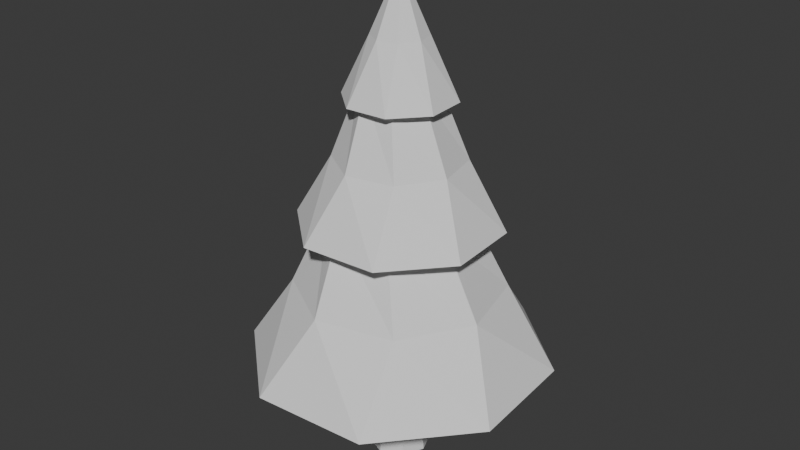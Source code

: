 # Source: 02_pineTreeFinishTwist.blend  (saved by Blender 4.2.66; exported with 4.5.12 LTS)
import bpy
from mathutils import Matrix  # noqa: F401  (used for matrix-valued properties, if any)

bpy.ops.wm.read_factory_settings(use_empty=True)
scene = bpy.context.scene
scene.name = 'Scene'

# ---- collections
col_collection = bpy.data.collections.new('Collection'); scene.collection.children.link(col_collection)

# ---- world
world_world = bpy.data.worlds.new('World'); scene.world = world_world
world_world.use_nodes = True; world_world.node_tree.nodes.clear()
_N = world_world.node_tree.nodes; _L = world_world.node_tree.links
n0 = _N.new('ShaderNodeOutputWorld'); n0.name = 'World Output'; n0.location = (300, 300)
n1 = _N.new('ShaderNodeBackground'); n1.name = 'Background'; n1.location = (10, 300)
n1.inputs[0].default_value = (0.05088, 0.05088, 0.05088, 1.0)
_L.new(n1.outputs[0], n0.inputs[0])
n0.is_active_output = True
world_world.color = (0.05088, 0.05088, 0.05088)
world_world.sun_shadow_jitter_overblur = 0.0

# ---- meshes
me_cylinder = bpy.data.meshes.new('Cylinder')
me_cylinder.from_pydata([(-3.486e-09, 0.2006, 1.0), (2.608e-08, 4.657e-10, 4.001), (0.1419, 0.1419, 1.0), (0.2006, 0.0, 1.0), (0.1419, -0.1419, 1.0), (-3.486e-09, -0.2006, 1.0), (-0.1419, -0.1419, 1.0), (-0.2006, 0.0, 1.0), (-0.1419, 0.1419, 1.0), (0.1231, 0.8346, 1.5), (0.1417, 0.5302, 2.133), (0.08976, 0.506, 2.563), (0.08852, 0.2856, 3.134), (0.03352, 0.2153, 3.501), (0.176, 0.1286, 3.501), (0.2645, 0.1393, 3.134), (0.4213, 0.2943, 2.563), (0.4751, 0.2747, 2.133), (0.6772, 0.5031, 1.5), (0.2153, -0.03352, 3.501), (0.2856, -0.08852, 3.134), (0.506, -0.08976, 2.563), (0.5302, -0.1417, 2.133), (0.8346, -0.1231, 1.5), (0.1286, -0.176, 3.501), (0.1393, -0.2645, 3.134), (0.2943, -0.4213, 2.563), (0.2747, -0.4751, 2.133), (0.5031, -0.6772, 1.5), (-0.03352, -0.2153, 3.501), (-0.08852, -0.2856, 3.134), (-0.08976, -0.506, 2.563), (-0.1417, -0.5302, 2.133), (-0.1231, -0.8346, 1.5), (-0.176, -0.1286, 3.501), (-0.2645, -0.1393, 3.134), (-0.4213, -0.2943, 2.563), (-0.4751, -0.2747, 2.133), (-0.6772, -0.5031, 1.5), (-0.2153, 0.03352, 3.501), (-0.2856, 0.08852, 3.134), (-0.506, 0.08976, 2.563), (-0.5302, 0.1417, 2.133), (-0.8346, 0.1231, 1.5), (-0.1286, 0.176, 3.501), (-0.1393, 0.2645, 3.134), (-0.2943, 0.4213, 2.563), (-0.2747, 0.4751, 2.133), (-0.5031, 0.6772, 1.5), (0.1416, 0.4177, 3.033), (0.3955, 0.1952, 3.033), (0.4177, -0.1416, 3.033), (0.1952, -0.3955, 3.033), (-0.1416, -0.4177, 3.033), (-0.3955, -0.1952, 3.033), (-0.4177, 0.1416, 3.033), (-0.1952, 0.3955, 3.033), (0.263, 0.7759, 2.034), (0.7346, 0.3626, 2.034), (0.7759, -0.263, 2.034), (0.3626, -0.7346, 2.034), (-0.263, -0.7759, 2.034), (-0.7346, -0.3626, 2.034), (-0.7759, 0.263, 2.034), (-0.3626, 0.7346, 2.034), (0.3995, 1.178, 0.8673), (1.116, 0.5508, 0.8673), (1.178, -0.3995, 0.8673), (0.5508, -1.116, 0.8673), (-0.3995, -1.178, 0.8673), (-1.116, -0.5508, 0.8673), (-1.178, 0.3995, 0.8673), (-0.5508, 1.116, 0.8673), (-4.42e-09, 0.2544, -7.868e-06), (0.1799, 0.1799, -7.868e-06), (0.2544, 0.0, -7.868e-06), (0.1799, -0.1799, -7.868e-06), (-4.42e-09, -0.2544, -7.868e-06), (-0.1799, -0.1799, -7.868e-06), (-0.2544, 0.0, -7.868e-06), (-0.1799, 0.1799, -7.868e-06), (-0.1549, -0.1549, 0.5), (-3.479e-09, -0.2191, 0.5), (0.1549, -0.1549, 0.5), (0.2191, 3.281e-10, 0.5), (0.1549, 0.1549, 0.5), (-3.479e-09, 0.2191, 0.5), (-0.1549, 0.1549, 0.5), (-0.2191, 3.281e-10, 0.5)], [], [(13, 1, 14), (14, 1, 19), (19, 1, 24), (24, 1, 29), (29, 1, 34), (34, 1, 39), (39, 1, 44), (44, 1, 13), (82, 81, 78, 77), (72, 48, 9, 65), (48, 47, 10, 9), (64, 46, 11, 57), (46, 45, 12, 11), (56, 44, 13, 49), (71, 43, 48, 72), (43, 42, 47, 48), (63, 41, 46, 64), (41, 40, 45, 46), (55, 39, 44, 56), (70, 38, 43, 71), (38, 37, 42, 43), (62, 36, 41, 63), (36, 35, 40, 41), (54, 34, 39, 55), (69, 33, 38, 70), (33, 32, 37, 38), (61, 31, 36, 62), (31, 30, 35, 36), (53, 29, 34, 54), (68, 28, 33, 69), (28, 27, 32, 33), (60, 26, 31, 61), (26, 25, 30, 31), (52, 24, 29, 53), (67, 23, 28, 68), (23, 22, 27, 28), (59, 21, 26, 60), (21, 20, 25, 26), (51, 19, 24, 52), (66, 18, 23, 67), (18, 17, 22, 23), (58, 16, 21, 59), (16, 15, 20, 21), (50, 14, 19, 51), (65, 9, 18, 66), (9, 10, 17, 18), (57, 11, 16, 58), (11, 12, 15, 16), (49, 13, 14, 50), (12, 49, 50, 15), (15, 50, 51, 20), (20, 51, 52, 25), (25, 52, 53, 30), (30, 53, 54, 35), (35, 54, 55, 40), (40, 55, 56, 45), (45, 56, 49, 12), (10, 57, 58, 17), (17, 58, 59, 22), (22, 59, 60, 27), (27, 60, 61, 32), (32, 61, 62, 37), (37, 62, 63, 42), (42, 63, 64, 47), (47, 64, 57, 10), (2, 0, 65, 66), (3, 2, 66, 67), (4, 3, 67, 68), (5, 4, 68, 69), (6, 5, 69, 70), (7, 6, 70, 71), (8, 7, 71, 72), (0, 8, 72, 65), (73, 74, 75, 76, 77, 78, 79, 80), (84, 83, 76, 75), (86, 85, 74, 73), (87, 86, 73, 80), (81, 88, 79, 78), (83, 82, 77, 76), (85, 84, 75, 74), (88, 87, 80, 79), (7, 8, 87, 88), (2, 3, 84, 85), (4, 5, 82, 83), (6, 7, 88, 81), (8, 0, 86, 87), (0, 2, 85, 86), (3, 4, 83, 84), (5, 6, 81, 82)])
_uv = me_cylinder.uv_layers.new(name='UVMap')
_uv.uv.foreach_set('vector', [1.0, 0.9167, 0.875, 1.0, 0.875, 0.9167, 0.875, 0.9167, 0.75, 1.0, 0.75, 0.9167, 0.75, 0.9167, 0.625, 1.0, 0.625, 0.9167, 0.625, 0.9167, 0.5, 1.0, 0.5, 0.9167, 0.5, 0.9167, 0.375, 1.0, 0.375, 0.9167, 0.375, 0.9167, 0.25, 1.0, 0.25, 0.9167, 0.25, 0.9167, 0.125, 1.0, 0.125, 0.9167, 0.125, 0.9167, 0.0, 1.0, 0.0, 0.9167, 0.75, 0.2058, 0.7187, 0.2187, 0.7183, 0.2183, 0.75, 0.2052, 0.125, 0.5, 0.125, 0.5833, 0.0, 0.5833, 0.0, 0.5, 0.125, 0.5833, 0.125, 0.6667, 0.0, 0.6667, 0.0, 0.5833, 0.125, 0.6723, 0.125, 0.759, 0.0, 0.759, 0.0, 0.6723, 0.125, 0.759, 0.125, 0.8333, 0.0, 0.8333, 0.0, 0.759, 0.125, 0.8387, 0.125, 0.9167, 0.0, 0.9167, 0.0, 0.8387, 0.25, 0.5, 0.25, 0.5833, 0.125, 0.5833, 0.125, 0.5, 0.25, 0.5833, 0.25, 0.6667, 0.125, 0.6667, 0.125, 0.5833, 0.25, 0.6723, 0.25, 0.759, 0.125, 0.759, 0.125, 0.6723, 0.25, 0.759, 0.25, 0.8333, 0.125, 0.8333, 0.125, 0.759, 0.25, 0.8387, 0.25, 0.9167, 0.125, 0.9167, 0.125, 0.8387, 0.375, 0.5, 0.375, 0.5833, 0.25, 0.5833, 0.25, 0.5, 0.375, 0.5833, 0.375, 0.6667, 0.25, 0.6667, 0.25, 0.5833, 0.375, 0.6723, 0.375, 0.759, 0.25, 0.759, 0.25, 0.6723, 0.375, 0.759, 0.375, 0.8333, 0.25, 0.8333, 0.25, 0.759, 0.375, 0.8387, 0.375, 0.9167, 0.25, 0.9167, 0.25, 0.8387, 0.5, 0.5, 0.5, 0.5833, 0.375, 0.5833, 0.375, 0.5, 0.5, 0.5833, 0.5, 0.6667, 0.375, 0.6667, 0.375, 0.5833, 0.5, 0.6723, 0.5, 0.759, 0.375, 0.759, 0.375, 0.6723, 0.5, 0.759, 0.5, 0.8333, 0.375, 0.8333, 0.375, 0.759, 0.5, 0.8387, 0.5, 0.9167, 0.375, 0.9167, 0.375, 0.8387, 0.625, 0.5, 0.625, 0.5833, 0.5, 0.5833, 0.5, 0.5, 0.625, 0.5833, 0.625, 0.6667, 0.5, 0.6667, 0.5, 0.5833, 0.625, 0.6723, 0.625, 0.759, 0.5, 0.759, 0.5, 0.6723, 0.625, 0.759, 0.625, 0.8333, 0.5, 0.8333, 0.5, 0.759, 0.625, 0.8387, 0.625, 0.9167, 0.5, 0.9167, 0.5, 0.8387, 0.75, 0.5, 0.75, 0.5833, 0.625, 0.5833, 0.625, 0.5, 0.75, 0.5833, 0.75, 0.6667, 0.625, 0.6667, 0.625, 0.5833, 0.75, 0.6723, 0.75, 0.759, 0.625, 0.759, 0.625, 0.6723, 0.75, 0.759, 0.75, 0.8333, 0.625, 0.8333, 0.625, 0.759, 0.75, 0.8387, 0.75, 0.9167, 0.625, 0.9167, 0.625, 0.8387, 0.875, 0.5, 0.875, 0.5833, 0.75, 0.5833, 0.75, 0.5, 0.875, 0.5833, 0.875, 0.6667, 0.75, 0.6667, 0.75, 0.5833, 0.875, 0.6723, 0.875, 0.759, 0.75, 0.759, 0.75, 0.6723, 0.875, 0.759, 0.875, 0.8333, 0.75, 0.8333, 0.75, 0.759, 0.875, 0.8387, 0.875, 0.9167, 0.75, 0.9167, 0.75, 0.8387, 1.0, 0.5, 1.0, 0.5833, 0.875, 0.5833, 0.875, 0.5, 1.0, 0.5833, 1.0, 0.6667, 0.875, 0.6667, 0.875, 0.5833, 1.0, 0.6723, 1.0, 0.759, 0.875, 0.759, 0.875, 0.6723, 1.0, 0.759, 1.0, 0.8333, 0.875, 0.8333, 0.875, 0.759, 1.0, 0.8387, 1.0, 0.9167, 0.875, 0.9167, 0.875, 0.8387, 1.0, 0.8333, 1.0, 0.8387, 0.875, 0.8387, 0.875, 0.8333, 0.875, 0.8333, 0.875, 0.8387, 0.75, 0.8387, 0.75, 0.8333, 0.75, 0.8333, 0.75, 0.8387, 0.625, 0.8387, 0.625, 0.8333, 0.625, 0.8333, 0.625, 0.8387, 0.5, 0.8387, 0.5, 0.8333, 0.5, 0.8333, 0.5, 0.8387, 0.375, 0.8387, 0.375, 0.8333, 0.375, 0.8333, 0.375, 0.8387, 0.25, 0.8387, 0.25, 0.8333, 0.25, 0.8333, 0.25, 0.8387, 0.125, 0.8387, 0.125, 0.8333, 0.125, 0.8333, 0.125, 0.8387, 0.0, 0.8387, 0.0, 0.8333, 1.0, 0.6667, 1.0, 0.6723, 0.875, 0.6723, 0.875, 0.6667, 0.875, 0.6667, 0.875, 0.6723, 0.75, 0.6723, 0.75, 0.6667, 0.75, 0.6667, 0.75, 0.6723, 0.625, 0.6723, 0.625, 0.6667, 0.625, 0.6667, 0.625, 0.6723, 0.5, 0.6723, 0.5, 0.6667, 0.5, 0.6667, 0.5, 0.6723, 0.375, 0.6723, 0.375, 0.6667, 0.375, 0.6667, 0.375, 0.6723, 0.25, 0.6723, 0.25, 0.6667, 0.25, 0.6667, 0.25, 0.6723, 0.125, 0.6723, 0.125, 0.6667, 0.125, 0.6667, 0.125, 0.6723, 0.0, 0.6723, 0.0, 0.6667, 0.7817, 0.2817, 0.75, 0.2948, 0.75, 0.49, 0.9197, 0.4197, 0.7948, 0.25, 0.7817, 0.2817, 0.9197, 0.4197, 0.99, 0.25, 0.7817, 0.2183, 0.7948, 0.25, 0.99, 0.25, 0.9197, 0.08029, 0.75, 0.2052, 0.7817, 0.2183, 0.9197, 0.08029, 0.75, 0.01, 0.7183, 0.2183, 0.75, 0.2052, 0.75, 0.01, 0.5803, 0.08029, 0.7052, 0.25, 0.7183, 0.2183, 0.5803, 0.08029, 0.51, 0.25, 0.7183, 0.2817, 0.7052, 0.25, 0.51, 0.25, 0.5803, 0.4197, 0.75, 0.2948, 0.7183, 0.2817, 0.5803, 0.4197, 0.75, 0.49, 0.75, 0.2948, 0.7817, 0.2817, 0.7948, 0.25, 0.7817, 0.2183, 0.75, 0.2052, 0.7183, 0.2183, 0.7052, 0.25, 0.7183, 0.2817, 0.7942, 0.25, 0.7813, 0.2187, 0.7817, 0.2183, 0.7948, 0.25, 0.75, 0.2942, 0.7813, 0.2813, 0.7817, 0.2817, 0.75, 0.2948, 0.7187, 0.2813, 0.75, 0.2942, 0.75, 0.2948, 0.7183, 0.2817, 0.7187, 0.2187, 0.7058, 0.25, 0.7052, 0.25, 0.7183, 0.2183, 0.7813, 0.2187, 0.75, 0.2058, 0.75, 0.2052, 0.7817, 0.2183, 0.7813, 0.2813, 0.7942, 0.25, 0.7948, 0.25, 0.7817, 0.2817, 0.7058, 0.25, 0.7187, 0.2813, 0.7183, 0.2817, 0.7052, 0.25, 0.7052, 0.25, 0.7183, 0.2817, 0.7187, 0.2813, 0.7058, 0.25, 0.7817, 0.2817, 0.7948, 0.25, 0.7942, 0.25, 0.7813, 0.2813, 0.7817, 0.2183, 0.75, 0.2052, 0.75, 0.2058, 0.7813, 0.2187, 0.7183, 0.2183, 0.7052, 0.25, 0.7058, 0.25, 0.7187, 0.2187, 0.7183, 0.2817, 0.75, 0.2948, 0.75, 0.2942, 0.7187, 0.2813, 0.75, 0.2948, 0.7817, 0.2817, 0.7813, 0.2813, 0.75, 0.2942, 0.7948, 0.25, 0.7817, 0.2183, 0.7813, 0.2187, 0.7942, 0.25, 0.75, 0.2052, 0.7183, 0.2183, 0.7187, 0.2187, 0.75, 0.2058])
me_cylinder.update()

# ---- objects
ob_cylinder = bpy.data.objects.new('Cylinder', me_cylinder)

# ---- transforms, parenting, visibility, modifiers, constraints
ob_cylinder.location = (0.0, 0.0, 0.0)

# ---- collection membership
col_collection.objects.link(ob_cylinder)

# ---- scene / render settings (as saved in the file)
scene.frame_start = 1; scene.frame_end = 250; scene.frame_set(1)
scene.render.engine = 'BLENDER_EEVEE_NEXT'
bpy.context.view_layer.update()

# ---- added for rendering (the .blend has no active camera and no usable light): camera, sun
cam_auto = bpy.data.cameras.new('AutoCamera')
cam_auto.lens = 50.0
cam_auto.sensor_width = 36.0
cam_auto.clip_end = 1000.0
ob_auto_camera = bpy.data.objects.new('AutoCamera', cam_auto)
scene.collection.objects.link(ob_auto_camera)
ob_auto_camera.location = (4.81818, -5.78182, 5.8551)
ob_auto_camera.rotation_euler = (1.09748, -7.21219e-08, 0.694738)
scene.camera = ob_auto_camera
light_auto_sun = bpy.data.lights.new('AutoSun', 'SUN')
light_auto_sun.energy = 3.0
light_auto_sun.angle = 0.0523599
ob_auto_sun = bpy.data.objects.new('AutoSun', light_auto_sun)
scene.collection.objects.link(ob_auto_sun)
ob_auto_sun.rotation_euler = (0.872665, 0.174533, 0.523599)
bpy.context.view_layer.update()
